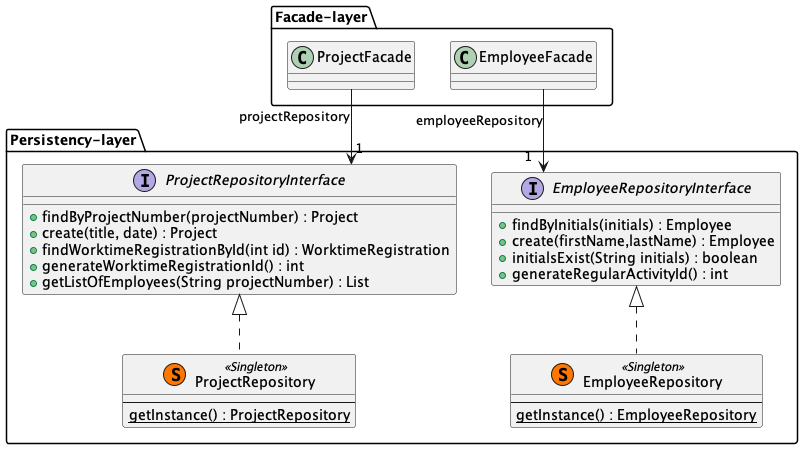

The diagram above was rendered by PlantUML. Its source (embedded in the PNG):
@startuml persistency_to_facade_example

skinparam linetype ortho


package "Facade-layer" as FacadeLayer {

    class EmployeeFacade {
    }

    class ProjectFacade {
    }


}


package "Persistency-layer" as PersistencyLayer {

    interface ProjectRepositoryInterface{
        + findByProjectNumber(projectNumber) : Project
        + create(title, date) : Project
        + findWorktimeRegistrationById(int id) : WorktimeRegistration
        + generateWorktimeRegistrationId() : int
        + getListOfEmployees(String projectNumber) : List
    }

    interface EmployeeRepositoryInterface {
        + findByInitials(initials) : Employee
        + create(firstName,lastName) : Employee
        + initialsExist(String initials) : boolean
        + generateRegularActivityId() : int
    }

    class ProjectRepository << (S,#FF7700) Singleton >>{
        --
        {static} getInstance() : ProjectRepository
    }

    class EmployeeRepository << (S,#FF7700) Singleton >>{
        --
        {static} getInstance() : EmployeeRepository
    }

}


ProjectFacade --> "1" ProjectRepositoryInterface : projectRepository
EmployeeFacade --> "1" EmployeeRepositoryInterface : employeeRepository

ProjectRepository .u.|> ProjectRepositoryInterface
EmployeeRepository .u.|> EmployeeRepositoryInterface



@enduml